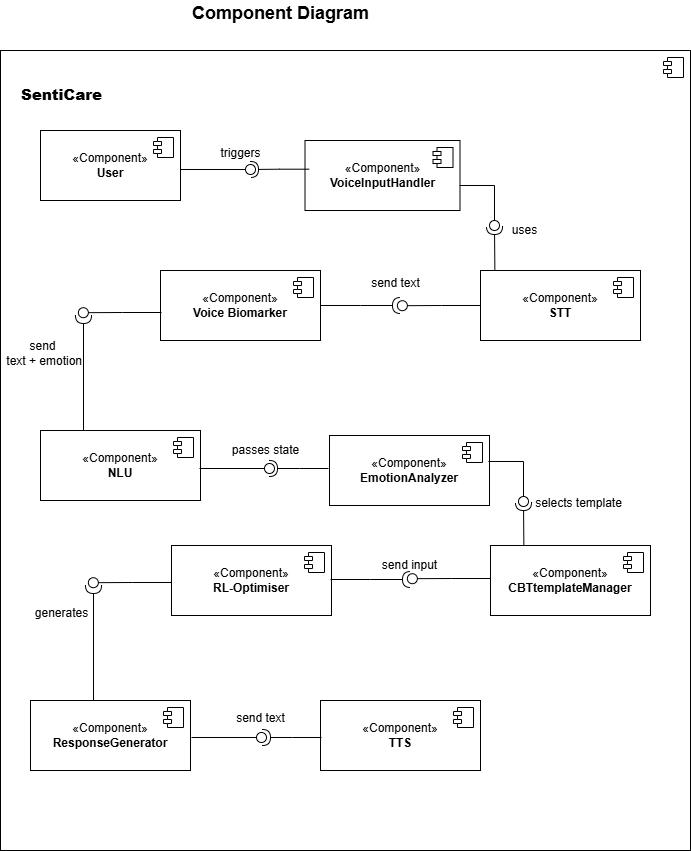

The diagram above was exported from draw.io. Its source (the exported page's mxGraphModel, read from the mxfile embedded in the PNG):
<mxGraphModel dx="786" dy="459" grid="1" gridSize="10" guides="1" tooltips="1" connect="1" arrows="1" fold="1" page="1" pageScale="1" pageWidth="827" pageHeight="1169" math="0" shadow="0">
  <root>
    <mxCell id="0" />
    <mxCell id="1" parent="0" />
    <mxCell id="QZCA6Pr7OStSbhsqb3Mr-1" parent="1" style="html=1;dropTarget=0;whiteSpace=wrap;" value="" vertex="1">
      <mxGeometry height="800" width="690" x="50" y="70" as="geometry" />
    </mxCell>
    <mxCell id="QZCA6Pr7OStSbhsqb3Mr-2" parent="QZCA6Pr7OStSbhsqb3Mr-1" style="shape=module;jettyWidth=8;jettyHeight=4;" value="" vertex="1">
      <mxGeometry height="20" relative="1" width="20" x="1" as="geometry">
        <mxPoint x="-27" y="7" as="offset" />
      </mxGeometry>
    </mxCell>
    <mxCell id="QZCA6Pr7OStSbhsqb3Mr-3" parent="1" style="text;align=center;fontStyle=1;verticalAlign=middle;spacingLeft=3;spacingRight=3;strokeColor=none;rotatable=0;points=[[0,0.5],[1,0.5]];portConstraint=eastwest;html=1;" value="&lt;font style=&quot;font-size: 15px;&quot;&gt;&lt;br style=&quot;font-weight: 400; text-wrap-mode: wrap;&quot;&gt;&lt;b style=&quot;text-wrap-mode: wrap;&quot;&gt;SentiCare&lt;/b&gt;&lt;/font&gt;" vertex="1">
      <mxGeometry height="50" width="122" x="50" y="80" as="geometry" />
    </mxCell>
    <mxCell id="QZCA6Pr7OStSbhsqb3Mr-4" parent="1" style="html=1;dropTarget=0;whiteSpace=wrap;" value="«Component»&lt;br&gt;&lt;b&gt;User&lt;/b&gt;" vertex="1">
      <mxGeometry height="70" width="140" x="90" y="150" as="geometry" />
    </mxCell>
    <mxCell id="QZCA6Pr7OStSbhsqb3Mr-5" parent="QZCA6Pr7OStSbhsqb3Mr-4" style="shape=module;jettyWidth=8;jettyHeight=4;" value="" vertex="1">
      <mxGeometry height="20" relative="1" width="20" x="1" as="geometry">
        <mxPoint x="-27" y="7" as="offset" />
      </mxGeometry>
    </mxCell>
    <mxCell id="QZCA6Pr7OStSbhsqb3Mr-6" parent="1" style="html=1;dropTarget=0;whiteSpace=wrap;" value="«Component»&lt;br&gt;&lt;b&gt;VoiceInputHandler&lt;/b&gt;" vertex="1">
      <mxGeometry height="70" width="155" x="354.5" y="160" as="geometry" />
    </mxCell>
    <mxCell id="QZCA6Pr7OStSbhsqb3Mr-7" parent="QZCA6Pr7OStSbhsqb3Mr-6" style="shape=module;jettyWidth=8;jettyHeight=4;" value="" vertex="1">
      <mxGeometry height="20" relative="1" width="20" x="1" as="geometry">
        <mxPoint x="-27" y="7" as="offset" />
      </mxGeometry>
    </mxCell>
    <mxCell id="QZCA6Pr7OStSbhsqb3Mr-8" parent="1" style="html=1;dropTarget=0;whiteSpace=wrap;" value="«Component»&lt;br&gt;&lt;b&gt;STT&lt;/b&gt;" vertex="1">
      <mxGeometry height="70" width="160" x="530" y="290" as="geometry" />
    </mxCell>
    <mxCell id="QZCA6Pr7OStSbhsqb3Mr-9" parent="QZCA6Pr7OStSbhsqb3Mr-8" style="shape=module;jettyWidth=8;jettyHeight=4;" value="" vertex="1">
      <mxGeometry height="20" relative="1" width="20" x="1" as="geometry">
        <mxPoint x="-27" y="7" as="offset" />
      </mxGeometry>
    </mxCell>
    <mxCell id="QZCA6Pr7OStSbhsqb3Mr-10" parent="1" style="html=1;dropTarget=0;whiteSpace=wrap;" value="«Component»&lt;br&gt;&lt;b&gt;Voice Biomarker&lt;/b&gt;" vertex="1">
      <mxGeometry height="70" width="160" x="210" y="290" as="geometry" />
    </mxCell>
    <mxCell id="QZCA6Pr7OStSbhsqb3Mr-11" parent="QZCA6Pr7OStSbhsqb3Mr-10" style="shape=module;jettyWidth=8;jettyHeight=4;" value="" vertex="1">
      <mxGeometry height="20" relative="1" width="20" x="1" as="geometry">
        <mxPoint x="-27" y="7" as="offset" />
      </mxGeometry>
    </mxCell>
    <mxCell id="QZCA6Pr7OStSbhsqb3Mr-12" parent="1" style="html=1;dropTarget=0;whiteSpace=wrap;" value="«Component»&lt;br&gt;&lt;b&gt;NLU&lt;/b&gt;" vertex="1">
      <mxGeometry height="70" width="160" x="90" y="450" as="geometry" />
    </mxCell>
    <mxCell id="QZCA6Pr7OStSbhsqb3Mr-13" parent="QZCA6Pr7OStSbhsqb3Mr-12" style="shape=module;jettyWidth=8;jettyHeight=4;" value="" vertex="1">
      <mxGeometry height="20" relative="1" width="20" x="1" as="geometry">
        <mxPoint x="-27" y="7" as="offset" />
      </mxGeometry>
    </mxCell>
    <mxCell id="QZCA6Pr7OStSbhsqb3Mr-14" parent="1" style="html=1;dropTarget=0;whiteSpace=wrap;" value="«Component»&lt;br&gt;&lt;div&gt;&lt;b&gt;EmotionAnalyzer&lt;/b&gt;&lt;/div&gt;" vertex="1">
      <mxGeometry height="70" width="160" x="379" y="455" as="geometry" />
    </mxCell>
    <mxCell id="QZCA6Pr7OStSbhsqb3Mr-15" parent="QZCA6Pr7OStSbhsqb3Mr-14" style="shape=module;jettyWidth=8;jettyHeight=4;" value="" vertex="1">
      <mxGeometry height="20" relative="1" width="20" x="1" as="geometry">
        <mxPoint x="-27" y="7" as="offset" />
      </mxGeometry>
    </mxCell>
    <mxCell id="QZCA6Pr7OStSbhsqb3Mr-16" parent="1" style="html=1;dropTarget=0;whiteSpace=wrap;" value="«Component»&lt;br&gt;&lt;div&gt;&lt;b&gt;CBTtemplateManager&lt;/b&gt;&lt;/div&gt;" vertex="1">
      <mxGeometry height="70" width="160" x="540" y="565" as="geometry" />
    </mxCell>
    <mxCell id="QZCA6Pr7OStSbhsqb3Mr-17" parent="QZCA6Pr7OStSbhsqb3Mr-16" style="shape=module;jettyWidth=8;jettyHeight=4;" value="" vertex="1">
      <mxGeometry height="20" relative="1" width="20" x="1" as="geometry">
        <mxPoint x="-27" y="7" as="offset" />
      </mxGeometry>
    </mxCell>
    <mxCell id="QZCA6Pr7OStSbhsqb3Mr-18" parent="1" style="html=1;dropTarget=0;whiteSpace=wrap;" value="«Component»&lt;br&gt;&lt;div&gt;&lt;b&gt;RL-Optimiser&lt;/b&gt;&lt;/div&gt;" vertex="1">
      <mxGeometry height="70" width="160" x="221" y="565" as="geometry" />
    </mxCell>
    <mxCell id="QZCA6Pr7OStSbhsqb3Mr-19" parent="QZCA6Pr7OStSbhsqb3Mr-18" style="shape=module;jettyWidth=8;jettyHeight=4;" value="" vertex="1">
      <mxGeometry height="20" relative="1" width="20" x="1" as="geometry">
        <mxPoint x="-27" y="7" as="offset" />
      </mxGeometry>
    </mxCell>
    <mxCell id="QZCA6Pr7OStSbhsqb3Mr-20" parent="1" style="html=1;dropTarget=0;whiteSpace=wrap;" value="«Component»&lt;br&gt;&lt;div&gt;&lt;b&gt;ResponseGenerator&lt;/b&gt;&lt;/div&gt;" vertex="1">
      <mxGeometry height="70" width="160" x="80" y="720" as="geometry" />
    </mxCell>
    <mxCell id="QZCA6Pr7OStSbhsqb3Mr-21" parent="QZCA6Pr7OStSbhsqb3Mr-20" style="shape=module;jettyWidth=8;jettyHeight=4;" value="" vertex="1">
      <mxGeometry height="20" relative="1" width="20" x="1" as="geometry">
        <mxPoint x="-27" y="7" as="offset" />
      </mxGeometry>
    </mxCell>
    <mxCell id="QZCA6Pr7OStSbhsqb3Mr-22" parent="1" style="html=1;dropTarget=0;whiteSpace=wrap;" value="«Component»&lt;br&gt;&lt;div&gt;&lt;b&gt;TTS&lt;/b&gt;&lt;/div&gt;" vertex="1">
      <mxGeometry height="70" width="160" x="370" y="720" as="geometry" />
    </mxCell>
    <mxCell id="QZCA6Pr7OStSbhsqb3Mr-23" parent="QZCA6Pr7OStSbhsqb3Mr-22" style="shape=module;jettyWidth=8;jettyHeight=4;" value="" vertex="1">
      <mxGeometry height="20" relative="1" width="20" x="1" as="geometry">
        <mxPoint x="-27" y="7" as="offset" />
      </mxGeometry>
    </mxCell>
    <mxCell id="QZCA6Pr7OStSbhsqb3Mr-26" parent="1" style="ellipse;whiteSpace=wrap;html=1;align=center;aspect=fixed;fillColor=none;strokeColor=none;resizable=0;perimeter=centerPerimeter;rotatable=0;allowArrows=0;points=[];outlineConnect=1;" value="" vertex="1">
      <mxGeometry height="10" width="10" x="405" y="310" as="geometry" />
    </mxCell>
    <mxCell id="QZCA6Pr7OStSbhsqb3Mr-27" edge="1" parent="1" source="QZCA6Pr7OStSbhsqb3Mr-6" style="rounded=0;orthogonalLoop=1;jettySize=auto;html=1;endArrow=halfCircle;endFill=0;endSize=6;strokeWidth=1;sketch=0;edgeStyle=elbowEdgeStyle;exitX=0.027;exitY=0.41;exitDx=0;exitDy=0;exitPerimeter=0;" value="">
      <mxGeometry relative="1" as="geometry">
        <mxPoint x="350" y="189" as="sourcePoint" />
        <mxPoint x="300" y="189" as="targetPoint" />
      </mxGeometry>
    </mxCell>
    <mxCell id="QZCA6Pr7OStSbhsqb3Mr-28" edge="1" parent="1" style="rounded=0;orthogonalLoop=1;jettySize=auto;html=1;endArrow=oval;endFill=0;sketch=0;sourcePerimeterSpacing=0;targetPerimeterSpacing=0;endSize=10;exitX=1;exitY=0.5;exitDx=0;exitDy=0;" value="">
      <mxGeometry relative="1" as="geometry">
        <mxPoint x="230" y="189" as="sourcePoint" />
        <mxPoint x="300" y="189" as="targetPoint" />
      </mxGeometry>
    </mxCell>
    <mxCell id="QZCA6Pr7OStSbhsqb3Mr-29" parent="1" style="ellipse;whiteSpace=wrap;html=1;align=center;aspect=fixed;fillColor=none;strokeColor=none;resizable=0;perimeter=centerPerimeter;rotatable=0;allowArrows=0;points=[];outlineConnect=1;" value="" vertex="1">
      <mxGeometry height="10" width="10" x="405" y="220" as="geometry" />
    </mxCell>
    <mxCell id="QZCA6Pr7OStSbhsqb3Mr-30" edge="1" parent="1" source="QZCA6Pr7OStSbhsqb3Mr-8" style="rounded=0;orthogonalLoop=1;jettySize=auto;html=1;endArrow=oval;endFill=0;sketch=0;sourcePerimeterSpacing=0;targetPerimeterSpacing=0;endSize=10;exitX=0;exitY=0.5;exitDx=0;exitDy=0;edgeStyle=elbowEdgeStyle;entryX=0.594;entryY=0.319;entryDx=0;entryDy=0;entryPerimeter=0;" value="">
      <mxGeometry relative="1" as="geometry">
        <mxPoint x="522" y="325" as="sourcePoint" />
        <mxPoint x="451.8599999999999" y="325.20000000000005" as="targetPoint" />
      </mxGeometry>
    </mxCell>
    <mxCell id="QZCA6Pr7OStSbhsqb3Mr-31" edge="1" parent="1" source="QZCA6Pr7OStSbhsqb3Mr-10" style="rounded=0;orthogonalLoop=1;jettySize=auto;html=1;endArrow=halfCircle;endFill=0;endSize=6;strokeWidth=1;sketch=0;edgeStyle=elbowEdgeStyle;exitX=1;exitY=0.5;exitDx=0;exitDy=0;" value="">
      <mxGeometry relative="1" as="geometry">
        <mxPoint x="367" y="199" as="sourcePoint" />
        <mxPoint x="450" y="325" as="targetPoint" />
      </mxGeometry>
    </mxCell>
    <mxCell id="QZCA6Pr7OStSbhsqb3Mr-33" edge="1" parent="1" style="rounded=0;orthogonalLoop=1;jettySize=auto;html=1;endArrow=oval;endFill=0;sketch=0;sourcePerimeterSpacing=0;targetPerimeterSpacing=0;endSize=10;edgeStyle=elbowEdgeStyle;" value="">
      <mxGeometry relative="1" as="geometry">
        <Array as="points">
          <mxPoint x="544" y="345" />
        </Array>
        <mxPoint x="509" y="205" as="sourcePoint" />
        <mxPoint x="544" y="245" as="targetPoint" />
      </mxGeometry>
    </mxCell>
    <mxCell id="QZCA6Pr7OStSbhsqb3Mr-34" edge="1" parent="1" style="rounded=0;orthogonalLoop=1;jettySize=auto;html=1;endArrow=halfCircle;endFill=0;endSize=6;strokeWidth=1;sketch=0;edgeStyle=elbowEdgeStyle;exitX=0.146;exitY=0.048;exitDx=0;exitDy=0;exitPerimeter=0;" value="">
      <mxGeometry relative="1" as="geometry">
        <Array as="points">
          <mxPoint x="544" y="76" />
        </Array>
        <mxPoint x="544.3599999999999" y="289.36" as="sourcePoint" />
        <mxPoint x="544" y="246" as="targetPoint" />
      </mxGeometry>
    </mxCell>
    <mxCell id="QZCA6Pr7OStSbhsqb3Mr-37" edge="1" parent="1" style="rounded=0;orthogonalLoop=1;jettySize=auto;html=1;endArrow=oval;endFill=0;sketch=0;sourcePerimeterSpacing=0;targetPerimeterSpacing=0;endSize=10;exitX=0;exitY=0.5;exitDx=0;exitDy=0;edgeStyle=elbowEdgeStyle;entryX=0.594;entryY=0.319;entryDx=0;entryDy=0;entryPerimeter=0;" value="">
      <mxGeometry relative="1" as="geometry">
        <mxPoint x="211" y="332" as="sourcePoint" />
        <mxPoint x="132.8599999999999" y="332.20000000000005" as="targetPoint" />
      </mxGeometry>
    </mxCell>
    <mxCell id="QZCA6Pr7OStSbhsqb3Mr-38" edge="1" parent="1" style="rounded=0;orthogonalLoop=1;jettySize=auto;html=1;endArrow=halfCircle;endFill=0;endSize=6;strokeWidth=1;sketch=0;edgeStyle=elbowEdgeStyle;exitX=0.25;exitY=0;exitDx=0;exitDy=0;" value="">
      <mxGeometry relative="1" as="geometry">
        <mxPoint x="132" y="450" as="sourcePoint" />
        <mxPoint x="133" y="335" as="targetPoint" />
      </mxGeometry>
    </mxCell>
    <mxCell id="QZCA6Pr7OStSbhsqb3Mr-39" edge="1" parent="1" style="rounded=0;orthogonalLoop=1;jettySize=auto;html=1;endArrow=oval;endFill=0;sketch=0;sourcePerimeterSpacing=0;targetPerimeterSpacing=0;endSize=10;exitX=1;exitY=0.5;exitDx=0;exitDy=0;" value="">
      <mxGeometry relative="1" as="geometry">
        <mxPoint x="249" y="488" as="sourcePoint" />
        <mxPoint x="319" y="488" as="targetPoint" />
      </mxGeometry>
    </mxCell>
    <mxCell id="QZCA6Pr7OStSbhsqb3Mr-40" edge="1" parent="1" style="rounded=0;orthogonalLoop=1;jettySize=auto;html=1;endArrow=halfCircle;endFill=0;endSize=6;strokeWidth=1;sketch=0;edgeStyle=elbowEdgeStyle;exitX=0.027;exitY=0.41;exitDx=0;exitDy=0;exitPerimeter=0;" value="">
      <mxGeometry relative="1" as="geometry">
        <mxPoint x="378" y="488" as="sourcePoint" />
        <mxPoint x="319" y="488" as="targetPoint" />
      </mxGeometry>
    </mxCell>
    <mxCell id="QZCA6Pr7OStSbhsqb3Mr-41" edge="1" parent="1" style="rounded=0;orthogonalLoop=1;jettySize=auto;html=1;endArrow=oval;endFill=0;sketch=0;sourcePerimeterSpacing=0;targetPerimeterSpacing=0;endSize=10;edgeStyle=elbowEdgeStyle;" value="">
      <mxGeometry relative="1" as="geometry">
        <Array as="points">
          <mxPoint x="573" y="621" />
        </Array>
        <mxPoint x="538" y="481" as="sourcePoint" />
        <mxPoint x="573" y="521" as="targetPoint" />
      </mxGeometry>
    </mxCell>
    <mxCell id="QZCA6Pr7OStSbhsqb3Mr-42" edge="1" parent="1" style="rounded=0;orthogonalLoop=1;jettySize=auto;html=1;endArrow=halfCircle;endFill=0;endSize=6;strokeWidth=1;sketch=0;edgeStyle=elbowEdgeStyle;exitX=0.146;exitY=0.048;exitDx=0;exitDy=0;exitPerimeter=0;" value="">
      <mxGeometry relative="1" as="geometry">
        <Array as="points">
          <mxPoint x="573" y="590" />
        </Array>
        <mxPoint x="573.3599999999999" y="565.36" as="sourcePoint" />
        <mxPoint x="573" y="522" as="targetPoint" />
      </mxGeometry>
    </mxCell>
    <mxCell id="QZCA6Pr7OStSbhsqb3Mr-43" edge="1" parent="1" style="rounded=0;orthogonalLoop=1;jettySize=auto;html=1;endArrow=oval;endFill=0;sketch=0;sourcePerimeterSpacing=0;targetPerimeterSpacing=0;endSize=10;exitX=0;exitY=0.5;exitDx=0;exitDy=0;edgeStyle=elbowEdgeStyle;entryX=0.594;entryY=0.319;entryDx=0;entryDy=0;entryPerimeter=0;" value="">
      <mxGeometry relative="1" as="geometry">
        <mxPoint x="540" y="598" as="sourcePoint" />
        <mxPoint x="461.8599999999999" y="598.2" as="targetPoint" />
      </mxGeometry>
    </mxCell>
    <mxCell id="QZCA6Pr7OStSbhsqb3Mr-44" edge="1" parent="1" style="rounded=0;orthogonalLoop=1;jettySize=auto;html=1;endArrow=halfCircle;endFill=0;endSize=6;strokeWidth=1;sketch=0;edgeStyle=elbowEdgeStyle;exitX=1;exitY=0.5;exitDx=0;exitDy=0;" value="">
      <mxGeometry relative="1" as="geometry">
        <mxPoint x="380" y="599" as="sourcePoint" />
        <mxPoint x="460" y="599" as="targetPoint" />
      </mxGeometry>
    </mxCell>
    <mxCell id="QZCA6Pr7OStSbhsqb3Mr-45" edge="1" parent="1" style="rounded=0;orthogonalLoop=1;jettySize=auto;html=1;endArrow=oval;endFill=0;sketch=0;sourcePerimeterSpacing=0;targetPerimeterSpacing=0;endSize=10;exitX=0;exitY=0.5;exitDx=0;exitDy=0;edgeStyle=elbowEdgeStyle;entryX=0.594;entryY=0.319;entryDx=0;entryDy=0;entryPerimeter=0;" value="">
      <mxGeometry relative="1" as="geometry">
        <mxPoint x="221" y="602" as="sourcePoint" />
        <mxPoint x="142.8599999999999" y="602.2" as="targetPoint" />
      </mxGeometry>
    </mxCell>
    <mxCell id="QZCA6Pr7OStSbhsqb3Mr-46" edge="1" parent="1" style="rounded=0;orthogonalLoop=1;jettySize=auto;html=1;endArrow=halfCircle;endFill=0;endSize=6;strokeWidth=1;sketch=0;edgeStyle=elbowEdgeStyle;exitX=0.25;exitY=0;exitDx=0;exitDy=0;" value="">
      <mxGeometry relative="1" as="geometry">
        <mxPoint x="142" y="720" as="sourcePoint" />
        <mxPoint x="143" y="605" as="targetPoint" />
      </mxGeometry>
    </mxCell>
    <mxCell id="QZCA6Pr7OStSbhsqb3Mr-47" edge="1" parent="1" style="rounded=0;orthogonalLoop=1;jettySize=auto;html=1;endArrow=oval;endFill=0;sketch=0;sourcePerimeterSpacing=0;targetPerimeterSpacing=0;endSize=10;exitX=1;exitY=0.5;exitDx=0;exitDy=0;" value="">
      <mxGeometry relative="1" as="geometry">
        <mxPoint x="241" y="757" as="sourcePoint" />
        <mxPoint x="311" y="757" as="targetPoint" />
      </mxGeometry>
    </mxCell>
    <mxCell id="QZCA6Pr7OStSbhsqb3Mr-48" edge="1" parent="1" style="rounded=0;orthogonalLoop=1;jettySize=auto;html=1;endArrow=halfCircle;endFill=0;endSize=6;strokeWidth=1;sketch=0;edgeStyle=elbowEdgeStyle;exitX=0.027;exitY=0.41;exitDx=0;exitDy=0;exitPerimeter=0;" value="">
      <mxGeometry relative="1" as="geometry">
        <mxPoint x="371" y="757" as="sourcePoint" />
        <mxPoint x="312" y="757" as="targetPoint" />
      </mxGeometry>
    </mxCell>
    <mxCell id="QZCA6Pr7OStSbhsqb3Mr-49" parent="1" style="text;align=center;fontStyle=1;verticalAlign=middle;spacingLeft=3;spacingRight=3;strokeColor=none;rotatable=0;points=[[0,0.5],[1,0.5]];portConstraint=eastwest;html=1;" value="&lt;span style=&quot;font-weight: normal;&quot;&gt;triggers&lt;/span&gt;" vertex="1">
      <mxGeometry height="26" width="80" x="250" y="160" as="geometry" />
    </mxCell>
    <mxCell id="QZCA6Pr7OStSbhsqb3Mr-50" parent="1" style="text;align=center;fontStyle=1;verticalAlign=middle;spacingLeft=3;spacingRight=3;strokeColor=none;rotatable=0;points=[[0,0.5],[1,0.5]];portConstraint=eastwest;html=1;" value="&lt;span style=&quot;font-weight: normal;&quot;&gt;uses&lt;/span&gt;" vertex="1">
      <mxGeometry height="26" width="80" x="534" y="237" as="geometry" />
    </mxCell>
    <mxCell id="QZCA6Pr7OStSbhsqb3Mr-51" parent="1" style="text;align=center;fontStyle=1;verticalAlign=middle;spacingLeft=3;spacingRight=3;strokeColor=none;rotatable=0;points=[[0,0.5],[1,0.5]];portConstraint=eastwest;html=1;" value="&lt;span style=&quot;font-weight: normal;&quot;&gt;send text&lt;/span&gt;" vertex="1">
      <mxGeometry height="26" width="80" x="405" y="290" as="geometry" />
    </mxCell>
    <mxCell id="QZCA6Pr7OStSbhsqb3Mr-52" parent="1" style="text;align=center;fontStyle=1;verticalAlign=middle;spacingLeft=3;spacingRight=3;strokeColor=none;rotatable=0;points=[[0,0.5],[1,0.5]];portConstraint=eastwest;html=1;" value="&lt;span style=&quot;font-weight: normal;&quot;&gt;send&lt;/span&gt;&lt;div&gt;&lt;span style=&quot;font-weight: normal;&quot;&gt;&amp;nbsp;text + emotion&lt;/span&gt;&lt;/div&gt;" vertex="1">
      <mxGeometry height="26" width="80" x="52" y="360" as="geometry" />
    </mxCell>
    <mxCell id="QZCA6Pr7OStSbhsqb3Mr-53" parent="1" style="text;align=center;fontStyle=1;verticalAlign=middle;spacingLeft=3;spacingRight=3;strokeColor=none;rotatable=0;points=[[0,0.5],[1,0.5]];portConstraint=eastwest;html=1;" value="&lt;span style=&quot;font-weight: normal;&quot;&gt;passes state&lt;/span&gt;" vertex="1">
      <mxGeometry height="26" width="80" x="274.5" y="457" as="geometry" />
    </mxCell>
    <mxCell id="QZCA6Pr7OStSbhsqb3Mr-54" parent="1" style="text;align=center;fontStyle=1;verticalAlign=middle;spacingLeft=3;spacingRight=3;strokeColor=none;rotatable=0;points=[[0,0.5],[1,0.5]];portConstraint=eastwest;html=1;" value="&lt;span style=&quot;font-weight: normal;&quot;&gt;selects template&lt;/span&gt;" vertex="1">
      <mxGeometry height="26" width="80" x="588" y="510" as="geometry" />
    </mxCell>
    <mxCell id="QZCA6Pr7OStSbhsqb3Mr-55" parent="1" style="text;align=center;fontStyle=1;verticalAlign=middle;spacingLeft=3;spacingRight=3;strokeColor=none;rotatable=0;points=[[0,0.5],[1,0.5]];portConstraint=eastwest;html=1;" value="&lt;span style=&quot;font-weight: normal;&quot;&gt;send input&lt;/span&gt;" vertex="1">
      <mxGeometry height="26" width="80" x="419" y="572" as="geometry" />
    </mxCell>
    <mxCell id="QZCA6Pr7OStSbhsqb3Mr-56" parent="1" style="text;align=center;fontStyle=1;verticalAlign=middle;spacingLeft=3;spacingRight=3;strokeColor=none;rotatable=0;points=[[0,0.5],[1,0.5]];portConstraint=eastwest;html=1;" value="&lt;span style=&quot;font-weight: normal;&quot;&gt;generates&lt;/span&gt;" vertex="1">
      <mxGeometry height="26" width="80" x="71" y="620" as="geometry" />
    </mxCell>
    <mxCell id="QZCA6Pr7OStSbhsqb3Mr-57" parent="1" style="text;align=center;fontStyle=1;verticalAlign=middle;spacingLeft=3;spacingRight=3;strokeColor=none;rotatable=0;points=[[0,0.5],[1,0.5]];portConstraint=eastwest;html=1;" value="&lt;span style=&quot;font-weight: normal;&quot;&gt;send text&lt;/span&gt;" vertex="1">
      <mxGeometry height="26" width="80" x="270" y="725" as="geometry" />
    </mxCell>
    <mxCell id="QZCA6Pr7OStSbhsqb3Mr-58" parent="1" style="text;align=center;fontStyle=1;verticalAlign=middle;spacingLeft=3;spacingRight=3;strokeColor=none;rotatable=0;points=[[0,0.5],[1,0.5]];portConstraint=eastwest;html=1;" value="&lt;font style=&quot;font-size: 18px;&quot;&gt;Component Diagram&lt;/font&gt;" vertex="1">
      <mxGeometry height="26" width="80" x="290" y="20" as="geometry" />
    </mxCell>
  </root>
</mxGraphModel>